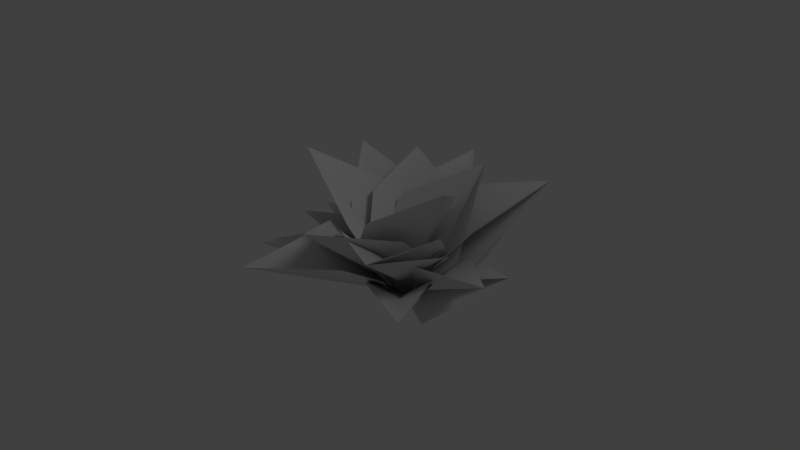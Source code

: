 # Source: woodfern_01_up.blend  (saved by Blender 2.65.0; exported with 4.5.12 LTS)
import bpy
from mathutils import Matrix  # noqa: F401  (used for matrix-valued properties, if any)

bpy.ops.wm.read_factory_settings(use_empty=True)
scene = bpy.context.scene
scene.name = 'Scene'

# ---- collections
col_collection_1 = bpy.data.collections.new('Collection 1'); scene.collection.children.link(col_collection_1)

# ---- materials (node trees are filled in below, after node groups)
mat_woodfern_01 = bpy.data.materials.new('woodfern_01')
mat_woodfern_01.alpha_threshold = 0.0
mat_woodfern_01.use_transparent_shadow = False
mat_woodfern_01.roughness = 0.5

# ---- material node trees

# ---- world
world_world = bpy.data.worlds.new('World'); scene.world = world_world
world_world.color = (0.05088, 0.05088, 0.05088)
world_world.use_sun_shadow = False
world_world.sun_shadow_jitter_overblur = 0.0
world_world.cycles.sampling_method = 'MANUAL'
world_world.cycles.sample_map_resolution = 256

# ---- lights
light_lamp = bpy.data.lights.new('Lamp', 'POINT')
light_lamp.transmission_factor = 0.0
light_lamp.cutoff_distance = 30.0
light_lamp.energy = 100.0
light_lamp.shadow_buffer_clip_start = 1.001
light_lamp.shadow_soft_size = 1.0
light_lamp.shadow_maximum_resolution = 0.006
light_lamp.use_absolute_resolution = True
light_lamp.cycles.use_multiple_importance_sampling = False

# ---- meshes
me_fern_up8 = bpy.data.meshes.new('fern_up8')
me_fern_up8.from_pydata([(-1.0, 1.013, 0.4005), (1.0, 1.013, 0.4005), (0.0, 2.013, 0.2941), (-1.0, 0.513, 0.3168), (1.0, 0.513, 0.3168), (7.33e-10, -0.01764, 0.08505), (-2.165, 1.227, 0.2639), (0.1516, 1.663, 0.2152), (-1.859, 2.423, -0.1043), (-1.701, 0.6156, 0.2774), (0.6163, 1.052, 0.2287), (0.0003598, 0.007356, 0.1079), (-1.092, -0.09158, 0.4109), (-1.788, 0.82, 0.2128), (-3.659, 0.3498, 0.2832), (-0.8815, 0.7224, 0.1341), (-0.06156, 0.05821, 0.09849), (0.4896, -0.3495, 0.256), (-1.382, -0.2328, 0.08633), (-1.068, -0.9723, 0.6894), (0.03166, 0.06822, 0.06698), (0.7723, 0.7053, 0.6118), (-1.356, -0.1736, 0.6342), (0.3978, 0.06884, 1.242), (-0.07862, 0.1757, -0.07558), (1.575, 0.9628, 0.4228), (0.7548, -0.2472, 0.4598), (3.753, 0.4927, 0.5965), (0.6573, 0.831, 0.2647), (0.0317, 0.05525, 0.1259), (0.4457, 1.266, 0.2526), (1.657, 0.3582, 0.2302), (2.592, 1.603, 0.1768), (-0.1915, 0.8616, 0.1986), (-0.003826, 0.01299, 0.09193), (-0.6122, 1.473, 0.197), (1.599, 1.301, 0.1474), (0.6572, 2.308, -0.1685), (-0.7823, 0.8904, 0.228), (1.429, 0.7185, 0.1784), (0.002808, 0.004894, 0.09871), (-1.248, -0.05256, 0.6364), (-1.636, 1.521, 0.464), (-4.704, 1.233, 0.6632), (-0.4878, 1.202, 0.2864), (-0.02308, 0.0852, 0.1605), (-0.03924, -0.4759, 0.339), (-1.833, 0.4346, 0.4987), (-3.029, -0.4557, 0.7312), (-1.091, 0.5365, 0.308), (0.01333, 0.03878, 0.1158), (1.469, 0.05979, 0.2143), (-0.6609, -0.5629, 0.3026), (1.65, -0.9411, 0.9279), (-0.07041, 0.08052, 0.08362), (0.4673, 1.246, 0.6455), (0.7118, 0.03815, 0.8868), (2.043, 0.899, 0.9767), (-0.2169, 0.9947, 0.3742), (0.02752, -0.2133, 0.6155), (-0.0826, 0.03748, 0.1588), (0.2371, 1.441, 0.4964), (0.9307, 0.03464, 0.5131), (2.678, 1.613, 0.7581), (-0.456, 1.028, 0.2996), (-0.0552, 0.03545, 0.1418), (-1.252, 1.424, 0.4804), (1.066, 1.003, 0.7165), (0.6595, 2.382, 0.6795), (-1.442, 0.8102, 0.3232), (0.8754, 0.3888, 0.5593), (-0.01932, -0.02778, 0.1068), (-2.059, 0.7119, 0.6515), (-0.4822, 1.611, 0.3908), (-3.351, 2.02, 0.4997), (-1.244, 0.2137, 0.5302), (0.3332, 1.113, 0.2695), (0.01655, 0.02114, 0.1201), (-0.3947, 0.2571, 0.978), (-1.815, 1.265, 0.614), (-2.822, 0.6749, 1.145), (0.447, 0.1129, 0.673), (-0.9731, 1.121, 0.309), (0.1147, 0.08743, 0.1421), (1.301, 0.1244, 0.5934), (-1.494, -0.3313, 0.5464), (0.4695, -0.8938, 1.357), (-0.03091, 0.1892, 0.02004), (1.474, 0.9033, 0.651), (-0.3497, -0.3911, 0.5452), (2.845, 0.04916, 1.116), (0.7934, 0.8746, 0.3654), (-0.1452, 0.05783, 0.1396)], [], [(5, 1, 2), (0, 5, 2), (0, 3, 5), (4, 1, 5), (11, 7, 8), (6, 11, 8), (6, 9, 11), (10, 7, 11), (16, 13, 14), (12, 16, 14), (15, 13, 16), (20, 18, 19), (17, 20, 19), (24, 22, 23), (21, 24, 23), (29, 26, 27), (25, 29, 27), (25, 28, 29), (34, 31, 32), (30, 34, 32), (30, 33, 34), (40, 36, 37), (35, 40, 37), (35, 38, 40), (39, 36, 40), (45, 42, 43), (41, 45, 43), (44, 42, 45), (50, 47, 48), (46, 50, 48), (49, 47, 50), (54, 52, 53), (51, 54, 53), (60, 56, 57), (55, 60, 57), (55, 58, 60), (59, 56, 60), (65, 62, 63), (61, 65, 63), (61, 64, 65), (71, 67, 68), (66, 71, 68), (66, 69, 71), (70, 67, 71), (77, 73, 74), (72, 77, 74), (72, 75, 77), (76, 73, 77), (83, 79, 80), (78, 83, 80), (78, 81, 83), (82, 79, 83), (87, 85, 86), (84, 87, 86), (92, 89, 90), (88, 92, 90), (88, 91, 92)])
me_fern_up8.polygons.foreach_set('use_smooth', [True] * 57)
_uv = me_fern_up8.uv_layers.new(name='UVMap')
_uv.uv.foreach_set('vector', [0.5, 0.002142, 0.8392, 0.5019, 0.5, 1.0, 0.1451, 0.5038, 0.5, 0.002142, 0.5, 1.0, 0.1451, 0.5038, 0.1608, 0.2089, 0.5, 0.002142, 0.8319, 0.2235, 0.8392, 0.5019, 0.5, 0.002142, 0.5, 0.0024, 0.8392, 0.5019, 0.5, 1.0, 0.1451, 0.5038, 0.5, 0.0024, 0.5, 1.0, 0.1451, 0.5038, 0.1608, 0.2089, 0.5, 0.0024, 0.8319, 0.2235, 0.8392, 0.5019, 0.5, 0.0024, 0.5001, 0.0203, 0.8392, 0.5019, 0.5, 1.0, 0.157, 0.2801, 0.5001, 0.0203, 0.5, 1.0, 0.8319, 0.2235, 0.8392, 0.5019, 0.5001, 0.0203, 0.5, -0.006929, 0.8374, 0.4318, 0.5, 1.0, 0.1565, 0.29, 0.5, -0.006929, 0.5, 1.0, 0.5001, 0.01595, 0.8357, 0.3679, 0.5, 1.0, 0.1482, 0.4465, 0.5001, 0.01595, 0.5, 1.0, 0.5001, 0.01843, 0.8329, 0.2629, 0.5, 1.0, 0.1451, 0.5038, 0.5001, 0.01843, 0.5, 1.0, 0.1451, 0.5038, 0.1608, 0.2089, 0.5001, 0.01843, 0.5, 0.004035, 0.8361, 0.3821, 0.5, 1.0, 0.1451, 0.5038, 0.5, 0.004035, 0.5, 1.0, 0.1451, 0.5038, 0.1608, 0.2089, 0.5, 0.004035, 0.5, 0.00246, 0.8392, 0.5019, 0.5, 1.0, 0.1451, 0.5038, 0.5, 0.00246, 0.5, 1.0, 0.1451, 0.5038, 0.1608, 0.2089, 0.5, 0.00246, 0.8319, 0.2235, 0.8392, 0.5019, 0.5, 0.00246, 0.5001, 0.01713, 0.8392, 0.5019, 0.5, 1.0, 0.1576, 0.2684, 0.5001, 0.01713, 0.5, 1.0, 0.8319, 0.2235, 0.8392, 0.5019, 0.5001, 0.01713, 0.5, 0.00706, 0.8392, 0.5019, 0.5, 1.0, 0.1596, 0.2315, 0.5, 0.00706, 0.5, 1.0, 0.8319, 0.2235, 0.8392, 0.5019, 0.5, 0.00706, 0.5, -0.008031, 0.8341, 0.3069, 0.5, 1.0, 0.1491, 0.4283, 0.5, -0.008031, 0.5, 1.0, 0.5002, 0.02296, 0.8392, 0.5019, 0.5, 1.0, 0.1451, 0.5038, 0.5002, 0.02296, 0.5, 1.0, 0.1451, 0.5038, 0.1608, 0.2089, 0.5002, 0.02296, 0.8319, 0.2235, 0.8392, 0.5019, 0.5002, 0.02296, 0.5001, 0.0122, 0.8341, 0.3054, 0.5, 1.0, 0.1451, 0.5038, 0.5001, 0.0122, 0.5, 1.0, 0.1451, 0.5038, 0.1608, 0.2089, 0.5001, 0.0122, 0.5, 0.004316, 0.8392, 0.5019, 0.5, 1.0, 0.1451, 0.5038, 0.5, 0.004316, 0.5, 1.0, 0.1451, 0.5038, 0.1608, 0.2089, 0.5, 0.004316, 0.8319, 0.2235, 0.8392, 0.5019, 0.5, 0.004316, 0.5, 0.005294, 0.8392, 0.5019, 0.5, 1.0, 0.1451, 0.5038, 0.5, 0.005294, 0.5, 1.0, 0.1451, 0.5038, 0.1608, 0.2089, 0.5, 0.005294, 0.8319, 0.2235, 0.8392, 0.5019, 0.5, 0.005294, 0.5, 0.002936, 0.8392, 0.5019, 0.5, 1.0, 0.1451, 0.5038, 0.5, 0.002936, 0.5, 1.0, 0.1451, 0.5038, 0.1608, 0.2089, 0.5, 0.002936, 0.8319, 0.2235, 0.8392, 0.5019, 0.5, 0.002936, 0.5, 0.004077, 0.8358, 0.3731, 0.5, 1.0, 0.1506, 0.4006, 0.5, 0.004077, 0.5, 1.0, 0.4999, -0.009161, 0.8332, 0.2745, 0.5, 1.0, 0.1451, 0.5038, 0.4999, -0.009161, 0.5, 1.0, 0.1451, 0.5038, 0.1608, 0.2089, 0.4999, -0.009161])
_ca = me_fern_up8.color_attributes.new('Col', 'BYTE_COLOR', 'CORNER')
_ca.data.foreach_set('color', [0.0, 0.04971, 0.0, 1.0, 0.314, 0.06848, 1.0, 1.0, 1.0, 0.04817, 0.0, 1.0, 0.305, 0.05951, 1.0, 1.0, 0.0, 0.04971, 0.0, 1.0, 1.0, 0.04817, 0.0, 1.0, 0.305, 0.05951, 1.0, 1.0, 0.07227, 0.04374, 1.0, 1.0, 0.0, 0.04971, 0.0, 1.0, 0.07036, 0.05781, 1.0, 1.0, 0.314, 0.06848, 1.0, 1.0, 0.0, 0.04971, 0.0, 1.0, 0.0, 1.0, 0.0, 1.0, 0.314, 1.0, 1.0, 1.0, 1.0, 1.0, 0.0, 1.0, 0.305, 1.0, 1.0, 1.0, 0.0, 1.0, 0.0, 1.0, 1.0, 1.0, 0.0, 1.0, 0.305, 1.0, 1.0, 1.0, 0.07227, 1.0, 1.0, 1.0, 0.0, 1.0, 0.0, 1.0, 0.07036, 1.0, 1.0, 1.0, 0.314, 1.0, 1.0, 1.0, 0.0, 1.0, 0.0, 1.0, 0.001821, 0.2086, 0.0, 1.0, 0.314, 0.2961, 1.0, 1.0, 1.0, 0.02416, 0.0, 1.0, 0.1095, 0.1981, 1.0, 1.0, 0.001821, 0.2086, 0.0, 1.0, 1.0, 0.02416, 0.0, 1.0, 0.07036, 0.2462, 1.0, 1.0, 0.314, 0.2961, 1.0, 1.0, 0.001821, 0.2086, 0.0, 1.0, 0.0, 0.0648, 0.0, 1.0, 0.2307, 0.1301, 0.9911, 0.9961, 1.0, 0.02843, 0.0, 1.0, 0.117, 0.1912, 1.0, 1.0, 0.0, 0.0648, 0.0, 1.0, 1.0, 0.02843, 0.0, 1.0, 0.001214, 0.02029, 0.0, 1.0, 0.1683, 0.05951, 1.0, 1.0, 1.0, 0.01521, 0.0, 1.0, 0.2423, 0.1248, 1.0, 1.0, 0.001214, 0.02029, 0.0, 1.0, 1.0, 0.01521, 0.0, 1.0, 0.001518, 0.01033, 0.0, 0.9961, 0.09084, 0.02029, 1.0, 1.0, 1.0, 0.006512, 0.0, 1.0, 0.305, 0.03071, 1.0, 1.0, 0.001518, 0.01033, 0.0, 0.9961, 1.0, 0.006512, 0.0, 1.0, 0.305, 0.03071, 1.0, 1.0, 0.07227, 0.02315, 1.0, 1.0, 0.001518, 0.01033, 0.0, 0.9961, 0.0003035, 0.0006071, 0.0, 0.9961, 0.1812, 0.004391, 0.9911, 0.9961, 1.0, 0.0003035, 0.0, 1.0, 0.305, 0.008568, 1.0, 1.0, 0.0003035, 0.0006071, 0.0, 0.9961, 1.0, 0.0003035, 0.0, 1.0, 0.305, 0.008568, 1.0, 1.0, 0.07227, 0.005605, 1.0, 1.0, 0.0003035, 0.0006071, 0.0, 0.9961, 0.0, 0.01681, 0.0, 1.0, 0.314, 0.8308, 1.0, 1.0, 1.0, 0.005182, 0.0, 1.0, 0.305, 0.3916, 1.0, 1.0, 0.0, 0.01681, 0.0, 1.0, 1.0, 0.005182, 0.0, 1.0, 0.305, 0.3916, 1.0, 1.0, 0.07227, 0.0648, 1.0, 1.0, 0.0, 0.01681, 0.0, 1.0, 0.07036, 0.4793, 1.0, 1.0, 0.314, 0.8308, 1.0, 1.0, 0.0, 0.01681, 0.0, 1.0, 0.001518, 0.03689, 0.0, 1.0, 0.314, 0.4125, 1.0, 1.0, 1.0, 0.0, 0.0, 1.0, 0.1022, 0.2307, 1.0, 1.0, 0.001518, 0.03689, 0.0, 1.0, 1.0, 0.0, 0.0, 1.0, 0.07036, 0.305, 1.0, 1.0, 0.314, 0.4125, 1.0, 1.0, 0.001518, 0.03689, 0.0, 1.0, 0.0006071, 0.003347, 0.0, 1.0, 0.314, 0.159, 1.0, 1.0, 1.0, 0.005182, 0.0, 1.0, 0.08228, 0.1812, 1.0, 1.0, 0.0006071, 0.003347, 0.0, 1.0, 1.0, 0.005182, 0.0, 1.0, 0.07036, 0.1248, 1.0, 1.0, 0.314, 0.159, 1.0, 1.0, 0.0006071, 0.003347, 0.0, 1.0, 0.0, 0.01161, 0.0, 1.0, 0.1221, 0.2051, 1.0, 1.0, 1.0, 0.004391, 0.0, 1.0, 0.227, 0.1981, 1.0, 1.0, 0.0, 0.01161, 0.0, 1.0, 1.0, 0.004391, 0.0, 1.0, 0.001821, 0.001821, 0.0, 1.0, 0.314, 0.0137, 1.0, 1.0, 1.0, 0.001214, 0.0, 1.0, 0.305, 0.02956, 1.0, 1.0, 0.001821, 0.001821, 0.0, 1.0, 1.0, 0.001214, 0.0, 1.0, 0.305, 0.02956, 1.0, 1.0, 0.07227, 0.02416, 1.0, 1.0, 0.001821, 0.001821, 0.0, 1.0, 0.07036, 0.008568, 1.0, 1.0, 0.314, 0.0137, 1.0, 1.0, 0.001821, 0.001821, 0.0, 1.0, 0.0009106, 0.0009106, 0.0, 1.0, 0.1195, 0.016, 1.0, 1.0, 1.0, 0.0, 0.0, 1.0, 0.305, 0.04971, 1.0, 1.0, 0.0009106, 0.0009106, 0.0, 1.0, 1.0, 0.0, 0.0, 1.0, 0.305, 0.04971, 1.0, 1.0, 0.07227, 0.01229, 1.0, 1.0, 0.0009106, 0.0009106, 0.0, 1.0, 0.0003035, 0.0003035, 0.0, 1.0, 0.314, 0.02956, 1.0, 1.0, 1.0, 0.0003035, 0.0, 1.0, 0.305, 0.005605, 1.0, 1.0, 0.0003035, 0.0003035, 0.0, 1.0, 1.0, 0.0003035, 0.0, 1.0, 0.305, 0.005605, 1.0, 1.0, 0.07227, 0.0009106, 1.0, 1.0, 0.0003035, 0.0003035, 0.0, 1.0, 0.07036, 0.016, 1.0, 1.0, 0.314, 0.02956, 1.0, 1.0, 0.0003035, 0.0003035, 0.0, 1.0, 0.0003035, 0.008023, 0.0, 0.9961, 0.314, 0.1714, 1.0, 1.0, 1.0, 0.0, 0.0, 1.0, 0.305, 0.0999, 1.0, 1.0, 0.0003035, 0.008023, 0.0, 0.9961, 1.0, 0.0, 0.0, 1.0, 0.305, 0.0999, 1.0, 1.0, 0.07227, 0.05286, 1.0, 1.0, 0.0003035, 0.008023, 0.0, 0.9961, 0.07036, 0.09306, 1.0, 1.0, 0.314, 0.1714, 1.0, 1.0, 0.0003035, 0.008023, 0.0, 0.9961, 0.0, 0.1274, 0.0, 1.0, 0.314, 0.1248, 1.0, 1.0, 1.0, 0.1119, 0.0, 1.0, 0.305, 0.1248, 1.0, 1.0, 0.0, 0.1274, 0.0, 1.0, 1.0, 0.1119, 0.0, 1.0, 0.305, 0.1248, 1.0, 1.0, 0.07227, 0.1248, 1.0, 1.0, 0.0, 0.1274, 0.0, 1.0, 0.07036, 0.1248, 1.0, 1.0, 0.314, 0.1248, 1.0, 1.0, 0.0, 0.1274, 0.0, 1.0, 0.0003035, 0.1274, 0.0, 0.9961, 0.1746, 0.03434, 1.0, 1.0, 1.0, 0.1195, 0.0, 1.0, 0.2016, 0.117, 1.0, 1.0, 0.0003035, 0.1274, 0.0, 0.9961, 1.0, 0.1195, 0.0, 1.0, 0.0, 0.03071, 0.0, 1.0, 0.0999, 0.03071, 1.0, 1.0, 1.0, 0.0319, 0.0, 1.0, 0.305, 0.03071, 1.0, 1.0, 0.0, 0.03071, 0.0, 1.0, 1.0, 0.0319, 0.0, 1.0, 0.305, 0.03071, 1.0, 1.0, 0.07227, 0.0319, 1.0, 1.0, 0.0, 0.03071, 0.0, 1.0])
me_fern_up8.materials.append(mat_woodfern_01)
me_fern_up8.use_remesh_preserve_volume = False
me_fern_up8.use_remesh_preserve_attributes = False
me_fern_up8.use_mirror_vertex_groups = False
me_fern_up8.update()
me_fern_up128 = bpy.data.meshes.new('fern_up128')
me_fern_up128.from_pydata([(-1.0, 1.013, 0.4005), (1.0, 1.013, 0.4005), (0.0, 2.013, 0.2941), (0.0, 1.013, 0.2668), (-1.0, 0.513, 0.3168), (1.0, 0.513, 0.3168), (0.0, 0.513, 0.183), (0.0, 0.005532, 0.0), (-2.165, 1.227, 0.2639), (0.1516, 1.663, 0.2152), (-1.859, 2.423, -0.1043), (-0.969, 1.326, 0.08488), (-1.701, 0.6156, 0.2774), (0.6163, 1.052, 0.2287), (-0.5043, 0.7141, 0.09839), (-0.004879, 0.005938, -0.001221), (-1.773, 0.04072, 0.4649), (-1.788, 0.82, 0.2128), (-3.659, 0.3498, 0.2832), (-1.813, 0.2957, 0.2349), (-0.8673, -0.05695, 0.3862), (-0.8815, 0.7224, 0.1341), (-0.9065, 0.198, 0.1562), (-0.01025, 0.0001473, 0.00015), (0.2443, -0.322, 0.5583), (-1.361, -0.1301, 0.4705), (-1.068, -0.9723, 0.6894), (-0.5474, -0.3655, 0.4257), (0.5105, -0.0917, 0.38), (-1.095, 0.1002, 0.2922), (-0.2812, -0.1351, 0.2474), (-0.00287, -0.003514, 0.001358), (0.6749, 0.8333, 0.7144), (-1.31, 0.1362, 0.7749), (0.3978, 0.06884, 1.242), (0.01545, 0.228, 0.6885), (0.5479, 0.8127, 0.3948), (-1.437, 0.1157, 0.4553), (-0.1115, 0.2074, 0.3688), (0.003713, -0.001552, 0.003147), (1.575, 0.9628, 0.4228), (1.518, -0.024, 0.6492), (3.753, 0.4927, 0.5965), (1.728, 0.3521, 0.4111), (0.6573, 0.831, 0.2647), (0.5998, -0.1558, 0.4911), (0.81, 0.2203, 0.2529), (0.01141, 0.0006452, 0.0008843), (0.4457, 1.266, 0.2526), (1.857, 0.6286, 0.4028), (2.592, 1.603, 0.1768), (1.232, 0.8726, 0.2013), (-0.1915, 0.8616, 0.1986), (1.22, 0.2246, 0.3488), (0.5951, 0.4686, 0.1472), (0.00761, 0.003954, -0.0002781), (-0.6122, 1.473, 0.197), (1.599, 1.301, 0.1474), (0.6572, 2.308, -0.1685), (0.4072, 1.268, 0.03611), (-0.7823, 0.8904, 0.228), (1.429, 0.7185, 0.1784), (0.237, 0.6848, 0.06705), (0.001286, 0.005619, -0.001285), (-2.13, 0.309, 0.8083), (-1.636, 1.521, 0.464), (-4.704, 1.233, 0.6632), (-2.139, 0.759, 0.476), (-0.9818, -0.00978, 0.6307), (-0.4878, 1.202, 0.2864), (-0.9915, 0.4402, 0.2984), (-0.01448, 0.002447, 0.0008547), (-0.7143, -0.3606, 0.6644), (-1.833, 0.4346, 0.4987), (-3.029, -0.4557, 0.7312), (-1.406, -0.104, 0.4684), (0.02746, -0.2587, 0.4738), (-1.091, 0.5365, 0.308), (-0.6647, -0.002155, 0.2778), (-0.009127, -0.002104, 0.001326), (1.417, 0.1279, 0.6455), (-0.37, -0.4461, 0.6985), (1.65, -0.9411, 0.9279), (0.6859, -0.3257, 0.5634), (1.02, 0.3484, 0.4063), (-0.7668, -0.2257, 0.4593), (0.2891, -0.1052, 0.3242), (0.005516, -0.003593, 0.001894), (0.4673, 1.246, 0.6455), (0.7118, 0.03815, 0.8868), (2.043, 0.899, 0.9767), (1.051, 0.5652, 0.6407), (-0.2169, 0.9947, 0.3742), (0.02752, -0.2133, 0.6155), (0.367, 0.3138, 0.3694), (0.01077, 0.002249, 0.002132), (0.2371, 1.441, 0.4964), (1.311, 0.4466, 0.7821), (2.678, 1.613, 0.7581), (1.139, 0.8823, 0.4999), (-0.456, 1.028, 0.2996), (0.6182, 0.03321, 0.5853), (0.4462, 0.4689, 0.3031), (0.0102, 0.004147, 0.001212), (-1.252, 1.424, 0.4804), (1.066, 1.003, 0.7165), (0.6595, 2.382, 0.6795), (0.1841, 1.231, 0.4363), (-1.442, 0.8102, 0.3232), (0.8754, 0.3888, 0.5593), (-0.006049, 0.617, 0.2791), (0.004024, 0.006911, 0.0006161), (-2.059, 0.7119, 0.6515), (-0.4822, 1.611, 0.3908), (-3.351, 2.02, 0.4997), (-1.492, 1.073, 0.3616), (-1.244, 0.2137, 0.5302), (0.3332, 1.113, 0.2695), (-0.6763, 0.5751, 0.2403), (-0.01055, 0.004901, 0.0002368), (-0.3947, 0.2571, 0.978), (-1.815, 1.265, 0.614), (-2.822, 0.6749, 1.145), (-1.453, 0.4893, 0.6928), (0.447, 0.1129, 0.673), (-0.9731, 1.121, 0.309), (-0.611, 0.3451, 0.3878), (-0.01172, -0.0002873, 0.002659), (1.211, 0.2865, 0.8852), (-1.407, -0.1067, 0.8771), (0.4695, -0.8938, 1.357), (0.07915, -0.1959, 0.7761), (1.109, 0.4856, 0.5398), (-1.509, 0.09246, 0.5317), (-0.0233, 0.003192, 0.4307), (0.002359, -0.004183, 0.003094), (1.474, 0.9033, 0.651), (0.1545, -0.07745, 0.8721), (2.845, 0.04916, 1.116), (1.141, 0.2073, 0.6556), (0.7934, 0.8746, 0.3654), (-0.526, -0.1061, 0.5865), (0.4608, 0.1787, 0.37), (0.009794, -0.001107, 0.002425)], [], [(3, 1, 2), (5, 6, 7), (0, 3, 2), (3, 0, 6), (0, 4, 6), (6, 4, 7), (1, 3, 6), (5, 1, 6), (11, 9, 10), (13, 14, 15), (8, 11, 10), (11, 8, 14), (8, 12, 14), (14, 12, 15), (9, 11, 14), (13, 9, 14), (19, 17, 18), (21, 22, 23), (16, 19, 18), (19, 16, 22), (16, 20, 22), (22, 20, 23), (17, 19, 22), (21, 17, 22), (27, 25, 26), (29, 30, 31), (24, 27, 26), (27, 24, 30), (24, 28, 30), (30, 28, 31), (25, 27, 30), (29, 25, 30), (35, 33, 34), (37, 38, 39), (32, 35, 34), (35, 32, 38), (32, 36, 38), (38, 36, 39), (33, 35, 38), (37, 33, 38), (43, 41, 42), (45, 46, 47), (40, 43, 42), (43, 40, 46), (40, 44, 46), (46, 44, 47), (41, 43, 46), (45, 41, 46), (51, 49, 50), (53, 54, 55), (48, 51, 50), (51, 48, 54), (48, 52, 54), (54, 52, 55), (49, 51, 54), (53, 49, 54), (59, 57, 58), (61, 62, 63), (56, 59, 58), (59, 56, 62), (56, 60, 62), (62, 60, 63), (57, 59, 62), (61, 57, 62), (67, 65, 66), (69, 70, 71), (64, 67, 66), (67, 64, 70), (64, 68, 70), (70, 68, 71), (65, 67, 70), (69, 65, 70), (75, 73, 74), (77, 78, 79), (72, 75, 74), (75, 72, 78), (72, 76, 78), (78, 76, 79), (73, 75, 78), (77, 73, 78), (83, 81, 82), (85, 86, 87), (80, 83, 82), (83, 80, 86), (80, 84, 86), (86, 84, 87), (81, 83, 86), (85, 81, 86), (91, 89, 90), (93, 94, 95), (88, 91, 90), (91, 88, 94), (88, 92, 94), (94, 92, 95), (89, 91, 94), (93, 89, 94), (99, 97, 98), (101, 102, 103), (96, 99, 98), (99, 96, 102), (96, 100, 102), (102, 100, 103), (97, 99, 102), (101, 97, 102), (107, 105, 106), (109, 110, 111), (104, 107, 106), (107, 104, 110), (104, 108, 110), (110, 108, 111), (105, 107, 110), (109, 105, 110), (115, 113, 114), (117, 118, 119), (112, 115, 114), (115, 112, 118), (112, 116, 118), (118, 116, 119), (113, 115, 118), (117, 113, 118), (123, 121, 122), (125, 126, 127), (120, 123, 122), (123, 120, 126), (120, 124, 126), (126, 124, 127), (121, 123, 126), (125, 121, 126), (131, 129, 130), (133, 134, 135), (128, 131, 130), (131, 128, 134), (128, 132, 134), (134, 132, 135), (129, 131, 134), (133, 129, 134), (139, 137, 138), (141, 142, 143), (136, 139, 138), (139, 136, 142), (136, 140, 142), (142, 140, 143), (137, 139, 142), (141, 137, 142)])
me_fern_up128.polygons.foreach_set('use_smooth', [True] * 144)
_uv = me_fern_up128.uv_layers.new(name='UVMap')
_uv.uv.foreach_set('vector', [0.5, 0.5019, 0.8392, 0.5019, 0.5, 1.0, 0.8319, 0.2235, 0.5024, 0.2406, 0.5, 0.0, 0.1451, 0.5038, 0.5, 0.5019, 0.5, 1.0, 0.5, 0.5019, 0.1451, 0.5038, 0.5024, 0.2406, 0.1451, 0.5038, 0.1608, 0.2089, 0.5024, 0.2406, 0.5024, 0.2406, 0.1608, 0.2089, 0.5, 0.0, 0.8392, 0.5019, 0.5, 0.5019, 0.5024, 0.2406, 0.8319, 0.2235, 0.8392, 0.5019, 0.5024, 0.2406, 0.5, 0.5019, 0.8392, 0.5019, 0.5, 1.0, 0.8319, 0.2235, 0.5024, 0.2406, 0.5, 0.0, 0.1451, 0.5038, 0.5, 0.5019, 0.5, 1.0, 0.5, 0.5019, 0.1451, 0.5038, 0.5024, 0.2406, 0.1451, 0.5038, 0.1608, 0.2089, 0.5024, 0.2406, 0.5024, 0.2406, 0.1608, 0.2089, 0.5, 0.0, 0.8392, 0.5019, 0.5, 0.5019, 0.5024, 0.2406, 0.8319, 0.2235, 0.8392, 0.5019, 0.5024, 0.2406, 0.5, 0.5019, 0.8392, 0.5019, 0.5, 1.0, 0.8319, 0.2235, 0.5024, 0.2406, 0.5, 0.0, 0.1451, 0.5038, 0.5, 0.5019, 0.5, 1.0, 0.5, 0.5019, 0.1451, 0.5038, 0.5024, 0.2406, 0.1451, 0.5038, 0.1608, 0.2089, 0.5024, 0.2406, 0.5024, 0.2406, 0.1608, 0.2089, 0.5, 0.0, 0.8392, 0.5019, 0.5, 0.5019, 0.5024, 0.2406, 0.8319, 0.2235, 0.8392, 0.5019, 0.5024, 0.2406, 0.5, 0.5019, 0.8392, 0.5019, 0.5, 1.0, 0.8319, 0.2235, 0.5024, 0.2406, 0.5, 0.0, 0.1451, 0.5038, 0.5, 0.5019, 0.5, 1.0, 0.5, 0.5019, 0.1451, 0.5038, 0.5024, 0.2406, 0.1451, 0.5038, 0.1608, 0.2089, 0.5024, 0.2406, 0.5024, 0.2406, 0.1608, 0.2089, 0.5, 0.0, 0.8392, 0.5019, 0.5, 0.5019, 0.5024, 0.2406, 0.8319, 0.2235, 0.8392, 0.5019, 0.5024, 0.2406, 0.5, 0.5019, 0.8392, 0.5019, 0.5, 1.0, 0.8319, 0.2235, 0.5024, 0.2406, 0.5, 0.0, 0.1451, 0.5038, 0.5, 0.5019, 0.5, 1.0, 0.5, 0.5019, 0.1451, 0.5038, 0.5024, 0.2406, 0.1451, 0.5038, 0.1608, 0.2089, 0.5024, 0.2406, 0.5024, 0.2406, 0.1608, 0.2089, 0.5, 0.0, 0.8392, 0.5019, 0.5, 0.5019, 0.5024, 0.2406, 0.8319, 0.2235, 0.8392, 0.5019, 0.5024, 0.2406, 0.5, 0.5019, 0.8392, 0.5019, 0.5, 1.0, 0.8319, 0.2235, 0.5024, 0.2406, 0.5, 0.0, 0.1451, 0.5038, 0.5, 0.5019, 0.5, 1.0, 0.5, 0.5019, 0.1451, 0.5038, 0.5024, 0.2406, 0.1451, 0.5038, 0.1608, 0.2089, 0.5024, 0.2406, 0.5024, 0.2406, 0.1608, 0.2089, 0.5, 0.0, 0.8392, 0.5019, 0.5, 0.5019, 0.5024, 0.2406, 0.8319, 0.2235, 0.8392, 0.5019, 0.5024, 0.2406, 0.5, 0.5019, 0.8392, 0.5019, 0.5, 1.0, 0.8319, 0.2235, 0.5024, 0.2406, 0.5, 0.0, 0.1451, 0.5038, 0.5, 0.5019, 0.5, 1.0, 0.5, 0.5019, 0.1451, 0.5038, 0.5024, 0.2406, 0.1451, 0.5038, 0.1608, 0.2089, 0.5024, 0.2406, 0.5024, 0.2406, 0.1608, 0.2089, 0.5, 0.0, 0.8392, 0.5019, 0.5, 0.5019, 0.5024, 0.2406, 0.8319, 0.2235, 0.8392, 0.5019, 0.5024, 0.2406, 0.5, 0.5019, 0.8392, 0.5019, 0.5, 1.0, 0.8319, 0.2235, 0.5024, 0.2406, 0.5, 0.0, 0.1451, 0.5038, 0.5, 0.5019, 0.5, 1.0, 0.5, 0.5019, 0.1451, 0.5038, 0.5024, 0.2406, 0.1451, 0.5038, 0.1608, 0.2089, 0.5024, 0.2406, 0.5024, 0.2406, 0.1608, 0.2089, 0.5, 0.0, 0.8392, 0.5019, 0.5, 0.5019, 0.5024, 0.2406, 0.8319, 0.2235, 0.8392, 0.5019, 0.5024, 0.2406, 0.5, 0.5019, 0.8392, 0.5019, 0.5, 1.0, 0.8319, 0.2235, 0.5024, 0.2406, 0.5, 0.0, 0.1451, 0.5038, 0.5, 0.5019, 0.5, 1.0, 0.5, 0.5019, 0.1451, 0.5038, 0.5024, 0.2406, 0.1451, 0.5038, 0.1608, 0.2089, 0.5024, 0.2406, 0.5024, 0.2406, 0.1608, 0.2089, 0.5, 0.0, 0.8392, 0.5019, 0.5, 0.5019, 0.5024, 0.2406, 0.8319, 0.2235, 0.8392, 0.5019, 0.5024, 0.2406, 0.5, 0.5019, 0.8392, 0.5019, 0.5, 1.0, 0.8319, 0.2235, 0.5024, 0.2406, 0.5, 0.0, 0.1451, 0.5038, 0.5, 0.5019, 0.5, 1.0, 0.5, 0.5019, 0.1451, 0.5038, 0.5024, 0.2406, 0.1451, 0.5038, 0.1608, 0.2089, 0.5024, 0.2406, 0.5024, 0.2406, 0.1608, 0.2089, 0.5, 0.0, 0.8392, 0.5019, 0.5, 0.5019, 0.5024, 0.2406, 0.8319, 0.2235, 0.8392, 0.5019, 0.5024, 0.2406, 0.5, 0.5019, 0.8392, 0.5019, 0.5, 1.0, 0.8319, 0.2235, 0.5024, 0.2406, 0.5, 0.0, 0.1451, 0.5038, 0.5, 0.5019, 0.5, 1.0, 0.5, 0.5019, 0.1451, 0.5038, 0.5024, 0.2406, 0.1451, 0.5038, 0.1608, 0.2089, 0.5024, 0.2406, 0.5024, 0.2406, 0.1608, 0.2089, 0.5, 0.0, 0.8392, 0.5019, 0.5, 0.5019, 0.5024, 0.2406, 0.8319, 0.2235, 0.8392, 0.5019, 0.5024, 0.2406, 0.5, 0.5019, 0.8392, 0.5019, 0.5, 1.0, 0.8319, 0.2235, 0.5024, 0.2406, 0.5, 0.0, 0.1451, 0.5038, 0.5, 0.5019, 0.5, 1.0, 0.5, 0.5019, 0.1451, 0.5038, 0.5024, 0.2406, 0.1451, 0.5038, 0.1608, 0.2089, 0.5024, 0.2406, 0.5024, 0.2406, 0.1608, 0.2089, 0.5, 0.0, 0.8392, 0.5019, 0.5, 0.5019, 0.5024, 0.2406, 0.8319, 0.2235, 0.8392, 0.5019, 0.5024, 0.2406, 0.5, 0.5019, 0.8392, 0.5019, 0.5, 1.0, 0.8319, 0.2235, 0.5024, 0.2406, 0.5, 0.0, 0.1451, 0.5038, 0.5, 0.5019, 0.5, 1.0, 0.5, 0.5019, 0.1451, 0.5038, 0.5024, 0.2406, 0.1451, 0.5038, 0.1608, 0.2089, 0.5024, 0.2406, 0.5024, 0.2406, 0.1608, 0.2089, 0.5, 0.0, 0.8392, 0.5019, 0.5, 0.5019, 0.5024, 0.2406, 0.8319, 0.2235, 0.8392, 0.5019, 0.5024, 0.2406, 0.5, 0.5019, 0.8392, 0.5019, 0.5, 1.0, 0.8319, 0.2235, 0.5024, 0.2406, 0.5, 0.0, 0.1451, 0.5038, 0.5, 0.5019, 0.5, 1.0, 0.5, 0.5019, 0.1451, 0.5038, 0.5024, 0.2406, 0.1451, 0.5038, 0.1608, 0.2089, 0.5024, 0.2406, 0.5024, 0.2406, 0.1608, 0.2089, 0.5, 0.0, 0.8392, 0.5019, 0.5, 0.5019, 0.5024, 0.2406, 0.8319, 0.2235, 0.8392, 0.5019, 0.5024, 0.2406, 0.5, 0.5019, 0.8392, 0.5019, 0.5, 1.0, 0.8319, 0.2235, 0.5024, 0.2406, 0.5, 0.0, 0.1451, 0.5038, 0.5, 0.5019, 0.5, 1.0, 0.5, 0.5019, 0.1451, 0.5038, 0.5024, 0.2406, 0.1451, 0.5038, 0.1608, 0.2089, 0.5024, 0.2406, 0.5024, 0.2406, 0.1608, 0.2089, 0.5, 0.0, 0.8392, 0.5019, 0.5, 0.5019, 0.5024, 0.2406, 0.8319, 0.2235, 0.8392, 0.5019, 0.5024, 0.2406, 0.5, 0.5019, 0.8392, 0.5019, 0.5, 1.0, 0.8319, 0.2235, 0.5024, 0.2406, 0.5, 0.0, 0.1451, 0.5038, 0.5, 0.5019, 0.5, 1.0, 0.5, 0.5019, 0.1451, 0.5038, 0.5024, 0.2406, 0.1451, 0.5038, 0.1608, 0.2089, 0.5024, 0.2406, 0.5024, 0.2406, 0.1608, 0.2089, 0.5, 0.0, 0.8392, 0.5019, 0.5, 0.5019, 0.5024, 0.2406, 0.8319, 0.2235, 0.8392, 0.5019, 0.5024, 0.2406, 0.5, 0.5019, 0.8392, 0.5019, 0.5, 1.0, 0.8319, 0.2235, 0.5024, 0.2406, 0.5, 0.0, 0.1451, 0.5038, 0.5, 0.5019, 0.5, 1.0, 0.5, 0.5019, 0.1451, 0.5038, 0.5024, 0.2406, 0.1451, 0.5038, 0.1608, 0.2089, 0.5024, 0.2406, 0.5024, 0.2406, 0.1608, 0.2089, 0.5, 0.0, 0.8392, 0.5019, 0.5, 0.5019, 0.5024, 0.2406, 0.8319, 0.2235, 0.8392, 0.5019, 0.5024, 0.2406, 0.5, 0.5019, 0.8392, 0.5019, 0.5, 1.0, 0.8319, 0.2235, 0.5024, 0.2406, 0.5, 0.0, 0.1451, 0.5038, 0.5, 0.5019, 0.5, 1.0, 0.5, 0.5019, 0.1451, 0.5038, 0.5024, 0.2406, 0.1451, 0.5038, 0.1608, 0.2089, 0.5024, 0.2406, 0.5024, 0.2406, 0.1608, 0.2089, 0.5, 0.0, 0.8392, 0.5019, 0.5, 0.5019, 0.5024, 0.2406, 0.8319, 0.2235, 0.8392, 0.5019, 0.5024, 0.2406])
_ca = me_fern_up128.color_attributes.new('Col', 'BYTE_COLOR', 'CORNER')
_ca.data.foreach_set('color', [0.314, 0.07227, 0.0, 1.0, 0.314, 0.06848, 1.0, 1.0, 1.0, 0.04817, 0.0, 1.0, 0.07036, 0.05781, 1.0, 1.0, 0.0648, 0.06663, 0.0, 1.0, 0.0, 0.04971, 0.0, 1.0, 0.305, 0.05951, 1.0, 1.0, 0.314, 0.07227, 0.0, 1.0, 1.0, 0.04817, 0.0, 1.0, 0.314, 0.07227, 0.0, 1.0, 0.305, 0.05951, 1.0, 1.0, 0.0648, 0.06663, 0.0, 1.0, 0.305, 0.05951, 1.0, 1.0, 0.07227, 0.04374, 1.0, 1.0, 0.0648, 0.06663, 0.0, 1.0, 0.0648, 0.06663, 0.0, 1.0, 0.07227, 0.04374, 1.0, 1.0, 0.0, 0.04971, 0.0, 1.0, 0.314, 0.06848, 1.0, 1.0, 0.314, 0.07227, 0.0, 1.0, 0.0648, 0.06663, 0.0, 1.0, 0.07036, 0.05781, 1.0, 1.0, 0.314, 0.06848, 1.0, 1.0, 0.0648, 0.06663, 0.0, 1.0, 0.314, 1.0, 0.0, 1.0, 0.314, 1.0, 1.0, 1.0, 1.0, 1.0, 0.0, 1.0, 0.07036, 1.0, 1.0, 1.0, 0.0648, 1.0, 0.0, 1.0, 0.0, 1.0, 0.0, 1.0, 0.305, 1.0, 1.0, 1.0, 0.314, 1.0, 0.0, 1.0, 1.0, 1.0, 0.0, 1.0, 0.314, 1.0, 0.0, 1.0, 0.305, 1.0, 1.0, 1.0, 0.0648, 1.0, 0.0, 1.0, 0.305, 1.0, 1.0, 1.0, 0.07227, 1.0, 1.0, 1.0, 0.0648, 1.0, 0.0, 1.0, 0.0648, 1.0, 0.0, 1.0, 0.07227, 1.0, 1.0, 1.0, 0.0, 1.0, 0.0, 1.0, 0.314, 1.0, 1.0, 1.0, 0.314, 1.0, 0.0, 1.0, 0.0648, 1.0, 0.0, 1.0, 0.07036, 1.0, 1.0, 1.0, 0.314, 1.0, 1.0, 1.0, 0.0648, 1.0, 0.0, 1.0, 0.314, 0.314, 0.0, 1.0, 0.314, 0.2961, 1.0, 1.0, 1.0, 0.02416, 0.0, 1.0, 0.07036, 0.2462, 1.0, 1.0, 0.0648, 0.305, 0.0, 1.0, 0.0, 0.2051, 0.0, 1.0, 0.305, 0.2195, 1.0, 1.0, 0.314, 0.314, 0.0, 1.0, 1.0, 0.02416, 0.0, 1.0, 0.314, 0.314, 0.0, 1.0, 0.305, 0.2195, 1.0, 1.0, 0.0648, 0.305, 0.0, 1.0, 0.305, 0.2195, 1.0, 1.0, 0.07227, 0.1946, 1.0, 1.0, 0.0648, 0.305, 0.0, 1.0, 0.0648, 0.305, 0.0, 1.0, 0.07227, 0.1946, 1.0, 1.0, 0.0, 0.2051, 0.0, 1.0, 0.314, 0.2961, 1.0, 1.0, 0.314, 0.314, 0.0, 1.0, 0.0648, 0.305, 0.0, 1.0, 0.07036, 0.2462, 1.0, 1.0, 0.314, 0.2961, 1.0, 1.0, 0.0648, 0.305, 0.0, 1.0, 0.314, 0.2086, 0.0, 1.0, 0.314, 0.1413, 1.0, 1.0, 1.0, 0.02843, 0.0, 1.0, 0.07036, 0.1095, 1.0, 1.0, 0.0648, 0.1912, 0.0, 1.0, 0.0, 0.06848, 0.0, 1.0, 0.305, 0.2086, 1.0, 1.0, 0.314, 0.2086, 0.0, 1.0, 1.0, 0.02843, 0.0, 1.0, 0.314, 0.2086, 0.0, 1.0, 0.305, 0.2086, 1.0, 1.0, 0.0648, 0.1912, 0.0, 1.0, 0.305, 0.2086, 1.0, 1.0, 0.07227, 0.1878, 1.0, 1.0, 0.0648, 0.1912, 0.0, 1.0, 0.0648, 0.1912, 0.0, 1.0, 0.07227, 0.1878, 1.0, 1.0, 0.0, 0.06848, 0.0, 1.0, 0.314, 0.1413, 1.0, 1.0, 0.314, 0.2086, 0.0, 1.0, 0.0648, 0.1912, 0.0, 1.0, 0.07036, 0.1095, 1.0, 1.0, 0.314, 0.1413, 1.0, 1.0, 0.0648, 0.1912, 0.0, 1.0, 0.314, 0.1301, 0.0, 1.0, 0.314, 0.07227, 1.0, 1.0, 1.0, 0.01521, 0.0, 1.0, 0.07036, 0.04971, 1.0, 1.0, 0.0648, 0.1095, 0.0, 1.0, 0.0, 0.0185, 0.0, 1.0, 0.305, 0.1301, 1.0, 1.0, 0.314, 0.1301, 0.0, 1.0, 1.0, 0.01521, 0.0, 1.0, 0.314, 0.1301, 0.0, 1.0, 0.305, 0.1301, 1.0, 1.0, 0.0648, 0.1095, 0.0, 1.0, 0.305, 0.1301, 1.0, 1.0, 0.07227, 0.1095, 1.0, 1.0, 0.0648, 0.1095, 0.0, 1.0, 0.0648, 0.1095, 0.0, 1.0, 0.07227, 0.1095, 1.0, 1.0, 0.0, 0.0185, 0.0, 1.0, 0.314, 0.07227, 1.0, 1.0, 0.314, 0.1301, 0.0, 1.0, 0.0648, 0.1095, 0.0, 1.0, 0.07036, 0.04971, 1.0, 1.0, 0.314, 0.07227, 1.0, 1.0, 0.0648, 0.1095, 0.0, 1.0, 0.314, 0.0331, 0.0, 1.0, 0.314, 0.02519, 1.0, 1.0, 1.0, 0.006512, 0.0, 1.0, 0.07036, 0.02029, 1.0, 1.0, 0.0648, 0.02956, 0.0, 1.0, 0.0, 0.009721, 0.0, 1.0, 0.305, 0.03071, 1.0, 1.0, 0.314, 0.0331, 0.0, 1.0, 1.0, 0.006512, 0.0, 1.0, 0.314, 0.0331, 0.0, 1.0, 0.305, 0.03071, 1.0, 1.0, 0.0648, 0.02956, 0.0, 1.0, 0.305, 0.03071, 1.0, 1.0, 0.07227, 0.02315, 1.0, 1.0, 0.0648, 0.02956, 0.0, 1.0, 0.0648, 0.02956, 0.0, 1.0, 0.07227, 0.02315, 1.0, 1.0, 0.0, 0.009721, 0.0, 1.0, 0.314, 0.02519, 1.0, 1.0, 0.314, 0.0331, 0.0, 1.0, 0.0648, 0.02956, 0.0, 1.0, 0.07036, 0.02029, 1.0, 1.0, 0.314, 0.02519, 1.0, 1.0, 0.0648, 0.02956, 0.0, 1.0, 0.314, 0.009721, 0.0, 1.0, 0.314, 0.005605, 1.0, 1.0, 1.0, 0.0003035, 0.0, 1.0, 0.07036, 0.003677, 1.0, 1.0, 0.0648, 0.008023, 0.0, 1.0, 0.0, 0.0006071, 0.0, 1.0, 0.305, 0.008568, 1.0, 1.0, 0.314, 0.009721, 0.0, 1.0, 1.0, 0.0003035, 0.0, 1.0, 0.314, 0.009721, 0.0, 1.0, 0.305, 0.008568, 1.0, 1.0, 0.0648, 0.008023, 0.0, 1.0, 0.305, 0.008568, 1.0, 1.0, 0.07227, 0.005605, 1.0, 1.0, 0.0648, 0.008023, 0.0, 1.0, 0.0648, 0.008023, 0.0, 1.0, 0.07227, 0.005605, 1.0, 1.0, 0.0, 0.0006071, 0.0, 1.0, 0.314, 0.005605, 1.0, 1.0, 0.314, 0.009721, 0.0, 1.0, 0.0648, 0.008023, 0.0, 1.0, 0.07036, 0.003677, 1.0, 1.0, 0.314, 0.005605, 1.0, 1.0, 0.0648, 0.008023, 0.0, 1.0, 0.314, 0.9823, 0.0, 1.0, 0.314, 0.8308, 1.0, 1.0, 1.0, 0.005182, 0.0, 1.0, 0.07036, 0.4793, 1.0, 1.0, 0.0648, 0.6514, 0.0, 1.0, 0.0, 0.016, 0.0, 1.0, 0.305, 0.3916, 1.0, 1.0, 0.314, 0.9823, 0.0, 1.0, 1.0, 0.005182, 0.0, 1.0, 0.314, 0.9823, 0.0, 1.0, 0.305, 0.3916, 1.0, 1.0, 0.0648, 0.6514, 0.0, 1.0, 0.305, 0.3916, 1.0, 1.0, 0.07227, 0.0648, 1.0, 1.0, 0.0648, 0.6514, 0.0, 1.0, 0.0648, 0.6514, 0.0, 1.0, 0.07227, 0.0648, 1.0, 1.0, 0.0, 0.016, 0.0, 1.0, 0.314, 0.8308, 1.0, 1.0, 0.314, 0.9823, 0.0, 1.0, 0.0648, 0.6514, 0.0, 1.0, 0.07036, 0.4793, 1.0, 1.0, 0.314, 0.8308, 1.0, 1.0, 0.0648, 0.6514, 0.0, 1.0, 0.314, 0.5776, 0.0, 1.0, 0.314, 0.4125, 1.0, 1.0, 1.0, 0.0, 0.0, 1.0, 0.07036, 0.305, 1.0, 1.0, 0.0648, 0.552, 0.0, 1.0, 0.0, 0.02732, 0.0, 1.0, 0.305, 0.1946, 1.0, 1.0, 0.314, 0.5776, 0.0, 1.0, 1.0, 0.0, 0.0, 1.0, 0.314, 0.5776, 0.0, 1.0, 0.305, 0.1946, 1.0, 1.0, 0.0648, 0.552, 0.0, 1.0, 0.305, 0.1946, 1.0, 1.0, 0.07227, 0.2423, 1.0, 1.0, 0.0648, 0.552, 0.0, 1.0, 0.0648, 0.552, 0.0, 1.0, 0.07227, 0.2423, 1.0, 1.0, 0.0, 0.02732, 0.0, 1.0, 0.314, 0.4125, 1.0, 1.0, 0.314, 0.5776, 0.0, 1.0, 0.0648, 0.552, 0.0, 1.0, 0.07036, 0.305, 1.0, 1.0, 0.314, 0.4125, 1.0, 1.0, 0.0648, 0.552, 0.0, 1.0, 0.314, 0.314, 0.0, 1.0, 0.314, 0.159, 1.0, 1.0, 1.0, 0.005182, 0.0, 1.0, 0.07036, 0.1248, 1.0, 1.0, 0.0648, 0.2346, 0.0, 1.0, 0.0, 0.002732, 0.0, 1.0, 0.305, 0.227, 1.0, 1.0, 0.314, 0.314, 0.0, 1.0, 1.0, 0.005182, 0.0, 1.0, 0.314, 0.314, 0.0, 1.0, 0.305, 0.227, 1.0, 1.0, 0.0648, 0.2346, 0.0, 1.0, 0.305, 0.227, 1.0, 1.0, 0.07227, 0.1779, 1.0, 1.0, 0.0648, 0.2346, 0.0, 1.0, 0.0648, 0.2346, 0.0, 1.0, 0.07227, 0.1779, 1.0, 1.0, 0.0, 0.002732, 0.0, 1.0, 0.314, 0.159, 1.0, 1.0, 0.314, 0.314, 0.0, 1.0, 0.0648, 0.2346, 0.0, 1.0, 0.07036, 0.1248, 1.0, 1.0, 0.314, 0.159, 1.0, 1.0, 0.0648, 0.2346, 0.0, 1.0, 0.314, 0.314, 0.0, 1.0, 0.314, 0.2159, 1.0, 1.0, 1.0, 0.004391, 0.0, 1.0, 0.07036, 0.2016, 1.0, 1.0, 0.0648, 0.2789, 0.0, 1.0, 0.0, 0.0137, 0.0, 1.0, 0.305, 0.2051, 1.0, 1.0, 0.314, 0.314, 0.0, 1.0, 1.0, 0.004391, 0.0, 1.0, 0.314, 0.314, 0.0, 1.0, 0.305, 0.2051, 1.0, 1.0, 0.0648, 0.2789, 0.0, 1.0, 0.305, 0.2051, 1.0, 1.0, 0.07227, 0.1878, 1.0, 1.0, 0.0648, 0.2789, 0.0, 1.0, 0.0648, 0.2789, 0.0, 1.0, 0.07227, 0.1878, 1.0, 1.0, 0.0, 0.0137, 0.0, 1.0, 0.314, 0.2159, 1.0, 1.0, 0.314, 0.314, 0.0, 1.0, 0.0648, 0.2789, 0.0, 1.0, 0.07036, 0.2016, 1.0, 1.0, 0.314, 0.2159, 1.0, 1.0, 0.0648, 0.2789, 0.0, 1.0, 0.314, 0.0319, 0.0, 1.0, 0.314, 0.0137, 1.0, 1.0, 1.0, 0.001214, 0.0, 1.0, 0.07036, 0.008568, 1.0, 1.0, 0.0648, 0.02416, 0.0, 1.0, 0.0, 0.0009106, 0.0, 1.0, 0.305, 0.02956, 1.0, 1.0, 0.314, 0.0319, 0.0, 1.0, 1.0, 0.001214, 0.0, 1.0, 0.314, 0.0319, 0.0, 1.0, 0.305, 0.02956, 1.0, 1.0, 0.0648, 0.02416, 0.0, 1.0, 0.305, 0.02956, 1.0, 1.0, 0.07227, 0.02416, 1.0, 1.0, 0.0648, 0.02416, 0.0, 1.0, 0.0648, 0.02416, 0.0, 1.0, 0.07227, 0.02416, 1.0, 1.0, 0.0, 0.0009106, 0.0, 1.0, 0.314, 0.0137, 1.0, 1.0, 0.314, 0.0319, 0.0, 1.0, 0.0648, 0.02416, 0.0, 1.0, 0.07036, 0.008568, 1.0, 1.0, 0.314, 0.0137, 1.0, 1.0, 0.0648, 0.02416, 0.0, 1.0, 0.314, 0.07227, 0.0, 1.0, 0.314, 0.0319, 1.0, 1.0, 1.0, 0.0, 0.0, 1.0, 0.07036, 0.01161, 1.0, 1.0, 0.0648, 0.04374, 0.0, 1.0, 0.0, 0.0003035, 0.0, 1.0, 0.305, 0.04971, 1.0, 1.0, 0.314, 0.07227, 0.0, 1.0, 1.0, 0.0, 0.0, 1.0, 0.314, 0.07227, 0.0, 1.0, 0.305, 0.04971, 1.0, 1.0, 0.0648, 0.04374, 0.0, 1.0, 0.305, 0.04971, 1.0, 1.0, 0.07227, 0.01229, 1.0, 1.0, 0.0648, 0.04374, 0.0, 1.0, 0.0648, 0.04374, 0.0, 1.0, 0.07227, 0.01229, 1.0, 1.0, 0.0, 0.0003035, 0.0, 1.0, 0.314, 0.0319, 1.0, 1.0, 0.314, 0.07227, 0.0, 1.0, 0.0648, 0.04374, 0.0, 1.0, 0.07036, 0.01161, 1.0, 1.0, 0.314, 0.0319, 1.0, 1.0, 0.0648, 0.04374, 0.0, 1.0, 0.314, 0.02956, 0.0, 1.0, 0.314, 0.02956, 1.0, 1.0, 1.0, 0.0003035, 0.0, 1.0, 0.07036, 0.016, 1.0, 1.0, 0.0648, 0.0137, 0.0, 1.0, 0.0, 0.0003035, 0.0, 1.0, 0.305, 0.005605, 1.0, 1.0, 0.314, 0.02956, 0.0, 1.0, 1.0, 0.0003035, 0.0, 1.0, 0.314, 0.02956, 0.0, 1.0, 0.305, 0.005605, 1.0, 1.0, 0.0648, 0.0137, 0.0, 1.0, 0.305, 0.005605, 1.0, 1.0, 0.07227, 0.0009106, 1.0, 1.0, 0.0648, 0.0137, 0.0, 1.0, 0.0648, 0.0137, 0.0, 1.0, 0.07227, 0.0009106, 1.0, 1.0, 0.0, 0.0003035, 0.0, 1.0, 0.314, 0.02956, 1.0, 1.0, 0.314, 0.02956, 0.0, 1.0, 0.0648, 0.0137, 0.0, 1.0, 0.07036, 0.016, 1.0, 1.0, 0.314, 0.02956, 1.0, 1.0, 0.0648, 0.0137, 0.0, 1.0, 0.314, 0.3095, 0.0, 1.0, 0.314, 0.1714, 1.0, 1.0, 1.0, 0.0, 0.0, 1.0, 0.07036, 0.09306, 1.0, 1.0, 0.0648, 0.2664, 0.0, 1.0, 0.0, 0.006995, 0.0, 1.0, 0.305, 0.0999, 1.0, 1.0, 0.314, 0.3095, 0.0, 1.0, 1.0, 0.0, 0.0, 1.0, 0.314, 0.3095, 0.0, 1.0, 0.305, 0.0999, 1.0, 1.0, 0.0648, 0.2664, 0.0, 1.0, 0.305, 0.0999, 1.0, 1.0, 0.07227, 0.05286, 1.0, 1.0, 0.0648, 0.2664, 0.0, 1.0, 0.0648, 0.2664, 0.0, 1.0, 0.07227, 0.05286, 1.0, 1.0, 0.0, 0.006995, 0.0, 1.0, 0.314, 0.1714, 1.0, 1.0, 0.314, 0.3095, 0.0, 1.0, 0.0648, 0.2664, 0.0, 1.0, 0.07036, 0.09306, 1.0, 1.0, 0.314, 0.1714, 1.0, 1.0, 0.0648, 0.2664, 0.0, 1.0, 0.314, 0.1221, 0.0, 1.0, 0.314, 0.1248, 1.0, 1.0, 1.0, 0.1119, 0.0, 1.0, 0.07036, 0.1248, 1.0, 1.0, 0.0648, 0.1301, 0.0, 1.0, 0.0, 0.1301, 0.0, 1.0, 0.305, 0.1248, 1.0, 1.0, 0.314, 0.1221, 0.0, 1.0, 1.0, 0.1119, 0.0, 1.0, 0.314, 0.1221, 0.0, 1.0, 0.305, 0.1248, 1.0, 1.0, 0.0648, 0.1301, 0.0, 1.0, 0.305, 0.1248, 1.0, 1.0, 0.07227, 0.1248, 1.0, 1.0, 0.0648, 0.1301, 0.0, 1.0, 0.0648, 0.1301, 0.0, 1.0, 0.07227, 0.1248, 1.0, 1.0, 0.0, 0.1301, 0.0, 1.0, 0.314, 0.1248, 1.0, 1.0, 0.314, 0.1221, 0.0, 1.0, 0.0648, 0.1301, 0.0, 1.0, 0.07036, 0.1248, 1.0, 1.0, 0.314, 0.1248, 1.0, 1.0, 0.0648, 0.1301, 0.0, 1.0, 0.314, 0.1248, 0.0, 1.0, 0.314, 0.07036, 1.0, 1.0, 1.0, 0.1195, 0.0, 1.0, 0.07036, 0.01033, 1.0, 1.0, 0.0648, 0.1119, 0.0, 1.0, 0.0, 0.1301, 0.0, 1.0, 0.305, 0.1248, 1.0, 1.0, 0.314, 0.1248, 0.0, 1.0, 1.0, 0.1195, 0.0, 1.0, 0.314, 0.1248, 0.0, 1.0, 0.305, 0.1248, 1.0, 1.0, 0.0648, 0.1119, 0.0, 1.0, 0.305, 0.1248, 1.0, 1.0, 0.07227, 0.1095, 1.0, 1.0, 0.0648, 0.1119, 0.0, 1.0, 0.0648, 0.1119, 0.0, 1.0, 0.07227, 0.1095, 1.0, 1.0, 0.0, 0.1301, 0.0, 1.0, 0.314, 0.07036, 1.0, 1.0, 0.314, 0.1248, 0.0, 1.0, 0.0648, 0.1119, 0.0, 1.0, 0.07036, 0.01033, 1.0, 1.0, 0.314, 0.07036, 1.0, 1.0, 0.0648, 0.1119, 0.0, 1.0, 0.314, 0.05127, 0.0, 1.0, 0.314, 0.0319, 1.0, 1.0, 1.0, 0.0319, 0.0, 1.0, 0.07036, 0.03071, 1.0, 1.0, 0.0648, 0.0319, 0.0, 1.0, 0.0, 0.0319, 0.0, 1.0, 0.305, 0.03071, 1.0, 1.0, 0.314, 0.05127, 0.0, 1.0, 1.0, 0.0319, 0.0, 1.0, 0.314, 0.05127, 0.0, 1.0, 0.305, 0.03071, 1.0, 1.0, 0.0648, 0.0319, 0.0, 1.0, 0.305, 0.03071, 1.0, 1.0, 0.07227, 0.0319, 1.0, 1.0, 0.0648, 0.0319, 0.0, 1.0, 0.0648, 0.0319, 0.0, 1.0, 0.07227, 0.0319, 1.0, 1.0, 0.0, 0.0319, 0.0, 1.0, 0.314, 0.0319, 1.0, 1.0, 0.314, 0.05127, 0.0, 1.0, 0.0648, 0.0319, 0.0, 1.0, 0.07036, 0.03071, 1.0, 1.0, 0.314, 0.0319, 1.0, 1.0, 0.0648, 0.0319, 0.0, 1.0])
me_fern_up128.materials.append(mat_woodfern_01)
me_fern_up128.use_remesh_preserve_volume = False
me_fern_up128.use_remesh_preserve_attributes = False
me_fern_up128.use_mirror_vertex_groups = False
me_fern_up128.update()

# ---- objects
ob_base01 = bpy.data.objects.new('base01', None)
ob_detail8 = bpy.data.objects.new('detail8', None)
ob_start01 = bpy.data.objects.new('start01', None)
ob_fern_up8 = bpy.data.objects.new('fern_up8', me_fern_up8)
ob_fern_up128 = bpy.data.objects.new('fern_up128', me_fern_up128)
ob_detail128 = bpy.data.objects.new('detail128', None)
ob_nulldetail0 = bpy.data.objects.new('nulldetail0', None)
ob_lamp = bpy.data.objects.new('Lamp', light_lamp)

# ---- transforms, parenting, visibility, modifiers, constraints
ob_base01.location = (0.0, 0.0, 0.0)
ob_base01.empty_image_offset = (0.0, 0.0)
ob_base01.lineart.crease_threshold = 0.0
ob_detail8.parent = ob_base01
ob_detail8.location = (0.0, 0.0, 0.0)
ob_detail8.empty_image_offset = (0.0, 0.0)
ob_detail8.lineart.crease_threshold = 0.0
ob_start01.parent = ob_base01
ob_start01.location = (0.0, 0.0, 0.0)
ob_start01.empty_image_offset = (0.0, 0.0)
ob_start01.lineart.crease_threshold = 0.0
ob_fern_up8.parent = ob_start01
ob_fern_up8.location = (-4.535e-11, -1.466e-10, -0.02377)
ob_fern_up8.rotation_euler = (0.5185, 0.06228, -16.61)
ob_fern_up8.scale = (0.1764, 0.3529, 0.7057)
ob_fern_up8.lineart.crease_threshold = 0.0
ob_fern_up128.parent = ob_start01
ob_fern_up128.location = (-4.535e-11, -1.466e-10, -0.02377)
ob_fern_up128.rotation_euler = (0.5185, 0.06228, -16.61)
ob_fern_up128.scale = (0.1764, 0.3529, 0.7057)
ob_fern_up128.lineart.crease_threshold = 0.0
ob_detail128.parent = ob_base01
ob_detail128.location = (0.0, 0.0, 0.0)
ob_detail128.empty_image_offset = (0.0, 0.0)
ob_detail128.lineart.crease_threshold = 0.0
ob_nulldetail0.parent = ob_base01
ob_nulldetail0.location = (0.0, 0.0, 0.0)
ob_nulldetail0.empty_image_offset = (0.0, 0.0)
ob_nulldetail0.lineart.crease_threshold = 0.0
ob_lamp.location = (4.076, 1.005, 5.904)
ob_lamp.rotation_euler = (0.6503, 0.05522, 1.866)
ob_lamp.lock_rotations_4d = False
ob_lamp.empty_display_type = 'ARROWS'
ob_lamp.color = (0.0, 0.0, 0.0, 0.0)
ob_lamp.lineart.crease_threshold = 0.0

# ---- collection membership
col_collection_1.objects.link(ob_base01)
col_collection_1.objects.link(ob_detail8)
col_collection_1.objects.link(ob_start01)
col_collection_1.objects.link(ob_fern_up8)
col_collection_1.objects.link(ob_fern_up128)
col_collection_1.objects.link(ob_detail128)
col_collection_1.objects.link(ob_nulldetail0)
col_collection_1.objects.link(ob_lamp)

# ---- scene / render settings (as saved in the file)
scene.frame_start = 1; scene.frame_end = 250; scene.frame_set(1)
scene.render.engine = 'BLENDER_EEVEE_NEXT'
scene.render.image_settings.color_mode = 'RGB'
scene.render.image_settings.compression = 90
scene.render.resolution_percentage = 50
scene.render.dither_intensity = 0.0
scene.render.bake_margin = 2
scene.render.bake_bias = 0.0
scene.cycles.use_denoising = False
scene.cycles.samples = 10
scene.cycles.sampling_pattern = 'TABULATED_SOBOL'
scene.cycles.light_sampling_threshold = 0.0
scene.cycles.use_adaptive_sampling = False
scene.cycles.use_light_tree = False
scene.cycles.blur_glossy = 0.0
scene.cycles.volume_bounces = 1
scene.cycles.pixel_filter_type = 'GAUSSIAN'
scene.cycles.sample_clamp_indirect = 0.0
scene.view_settings.view_transform = 'Standard'
bpy.context.view_layer.update()

# ---- added for rendering (the .blend has no active camera): camera
cam_auto = bpy.data.cameras.new('AutoCamera')
cam_auto.lens = 50.0
cam_auto.sensor_width = 36.0
cam_auto.clip_end = 1000.0
ob_auto_camera = bpy.data.objects.new('AutoCamera', cam_auto)
scene.collection.objects.link(ob_auto_camera)
ob_auto_camera.location = (3.21337, -3.88062, 3.0249)
ob_auto_camera.rotation_euler = (1.09748, -7.21219e-08, 0.694738)
scene.camera = ob_auto_camera
bpy.context.view_layer.update()
